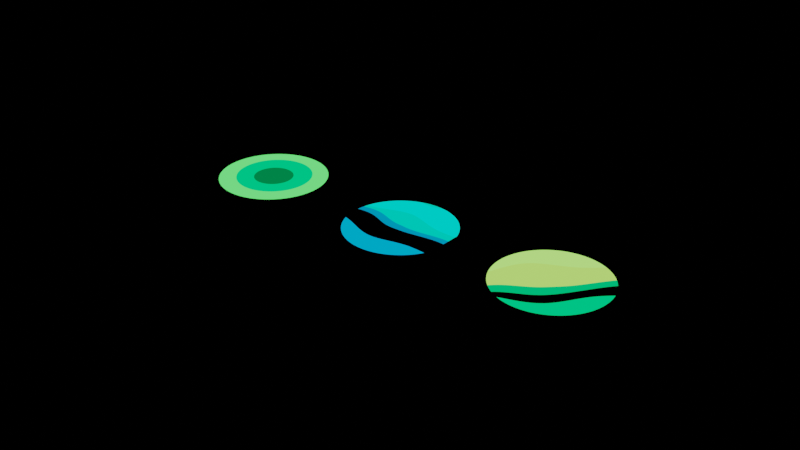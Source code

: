 # Source: logogen_beta.blend  (saved by Blender 3.0.42; exported with 4.5.12 LTS)
import bpy
from mathutils import Matrix  # noqa: F401  (used for matrix-valued properties, if any)

bpy.ops.wm.read_factory_settings(use_empty=True)
scene = bpy.context.scene
scene.name = 'Scene'

# ---- collections
col_collection = bpy.data.collections.new('Collection'); scene.collection.children.link(col_collection)

# ---- materials (node trees are filled in below, after node groups)
mat_material = bpy.data.materials.new('Material')
mat_material.alpha_threshold = 0.0
mat_material.line_color = (0.0, 0.0, 0.0, 1.0)
mat_material_002 = bpy.data.materials.new('Material.002')
mat_material_002.alpha_threshold = 0.0
mat_material_002.line_color = (0.0, 0.0, 0.0, 1.0)
mat_material_001 = bpy.data.materials.new('Material.001')
mat_material_001.alpha_threshold = 0.0
mat_material_001.line_color = (0.0, 0.0, 0.0, 1.0)

# ---- node groups
ng_circle_shape = bpy.data.node_groups.new('Circle_Shape', 'ShaderNodeTree')
_s = ng_circle_shape.interface.new_socket(name='Shape', in_out='OUTPUT', socket_type='NodeSocketFloat')
_s.min_value = 0.0
_s.max_value = 0.0
_s = ng_circle_shape.interface.new_socket(name='SDF', in_out='OUTPUT', socket_type='NodeSocketFloat')
_s.min_value = 0.0
_s.max_value = 0.0
_s = ng_circle_shape.interface.new_socket(name='Thickness', in_out='INPUT', socket_type='NodeSocketFloat')
_s.min_value = 0.0
_s.max_value = 5.0
_s = ng_circle_shape.interface.new_socket(name='Distortion Amount', in_out='INPUT', socket_type='NodeSocketFloat')
_s.subtype = 'FACTOR'
_s.min_value = 0.0
_s.max_value = 1.0
_s = ng_circle_shape.interface.new_socket(name='Distortion Scale', in_out='INPUT', socket_type='NodeSocketFloat')
_s.default_value = 3.0
_s.min_value = -1000.0
_s.max_value = 1000.0
_s = ng_circle_shape.interface.new_socket(name='X offset', in_out='INPUT', socket_type='NodeSocketFloat')
_s.min_value = -1e+04
_s.max_value = 1e+04
_s = ng_circle_shape.interface.new_socket(name='Y offset', in_out='INPUT', socket_type='NodeSocketFloat')
_s.min_value = -1e+04
_s.max_value = 1e+04
_s = ng_circle_shape.interface.new_socket(name='X scale', in_out='INPUT', socket_type='NodeSocketFloat')
_s.default_value = 1.0
_s.min_value = 0.0
_s.max_value = 1e+04
_s = ng_circle_shape.interface.new_socket(name='Y scale', in_out='INPUT', socket_type='NodeSocketFloat')
_s.default_value = 1.0
_s.min_value = 0.0
_s.max_value = 1e+04
_s = ng_circle_shape.interface.new_socket(name='Vector', in_out='INPUT', socket_type='NodeSocketVector')
_s.min_value = 0.0
_s.max_value = 1.0
_s.hide_value = True
_N = ng_circle_shape.nodes; _L = ng_circle_shape.links
n0 = _N.new('ShaderNodeMapping'); n0.name = 'Mapping'; n0.location = (-294, 20)
n1 = _N.new('ShaderNodeCombineXYZ'); n1.name = 'Combine XYZ.001'; n1.location = (-514, -160)
n2 = _N.new('ShaderNodeMix'); n2.name = 'Mix'; n2.location = (46, 120)
n2.data_type = 'RGBA'
n3 = _N.new('ShaderNodeMath'); n3.name = 'Math.002'; n3.location = (-740, -140)
n3.hide = True
n3.operation = 'DIVIDE'
n3.inputs[1].default_value = 10.0
n3.inputs[2].default_value = 0.0
n4 = _N.new('ShaderNodeMath'); n4.name = 'Math.003'; n4.location = (-740, -180)
n4.hide = True
n4.operation = 'DIVIDE'
n4.inputs[1].default_value = 10.0
n4.inputs[2].default_value = 0.0
n5 = _N.new('ShaderNodeCombineXYZ'); n5.name = 'Combine XYZ'; n5.location = (-740, -220)
n6 = _N.new('ShaderNodeMath'); n6.name = 'Math.001'; n6.location = (-300, 200)
n6.operation = 'SUBTRACT'
n6.inputs[0].default_value = 1.0
n6.inputs[2].default_value = 0.0
n7 = _N.new('ShaderNodeTexNoise'); n7.name = 'Noise Texture'; n7.location = (-120, 140)
n8 = _N.new('ShaderNodeMath'); n8.name = 'Math'; n8.location = (366, 100)
n8.operation = 'LESS_THAN'
n8.inputs[2].default_value = 0.0
n9 = _N.new('ShaderNodeMath'); n9.name = 'Math.005'; n9.location = (528, 122)
n9.operation = 'SUBTRACT'
n9.inputs[2].default_value = 0.0
n10 = _N.new('NodeGroupOutput'); n10.name = 'Group Output'; n10.location = (770, 78)
n11 = _N.new('ShaderNodeMath'); n11.name = 'Math.006'; n11.location = (125, -99)
n11.operation = 'DIVIDE'
n11.inputs[1].default_value = 10.0
n11.inputs[2].default_value = 0.0
n12 = _N.new('ShaderNodeMath'); n12.name = 'Math.004'; n12.location = (368, -66)
n12.operation = 'LESS_THAN'
n12.inputs[2].default_value = 0.0
n13 = _N.new('ShaderNodeVectorMath'); n13.name = 'Vector Math'; n13.location = (206, 60)
n13.operation = 'LENGTH'
n14 = _N.new('NodeGroupInput'); n14.name = 'Group Input'; n14.location = (-1149, -31)
_L.new(n13.outputs[1], n8.inputs[0])
_L.new(n0.outputs[0], n7.inputs[0])
_L.new(n2.outputs[2], n13.inputs[0])
_L.new(n0.outputs[0], n2.inputs[7])
_L.new(n5.outputs[0], n0.inputs[3])
_L.new(n1.outputs[0], n0.inputs[1])
_L.new(n14.outputs[4], n4.inputs[0])
_L.new(n14.outputs[7], n0.inputs[0])
_L.new(n14.outputs[6], n5.inputs[1])
_L.new(n14.outputs[1], n6.inputs[1])
_L.new(n6.outputs[0], n2.inputs[0])
_L.new(n14.outputs[2], n7.inputs[2])
_L.new(n3.outputs[0], n1.inputs[0])
_L.new(n14.outputs[3], n3.inputs[0])
_L.new(n4.outputs[0], n1.inputs[1])
_L.new(n7.outputs[0], n2.inputs[6])
_L.new(n13.outputs[1], n10.inputs[1])
_L.new(n8.outputs[0], n9.inputs[0])
_L.new(n12.outputs[0], n9.inputs[1])
_L.new(n9.outputs[0], n10.inputs[0])
_L.new(n11.outputs[0], n12.inputs[1])
_L.new(n13.outputs[1], n12.inputs[0])
_L.new(n14.outputs[0], n11.inputs[0])
_L.new(n14.outputs[5], n5.inputs[0])
n10.is_active_output = True
ng_nodegroup_001 = bpy.data.node_groups.new('NodeGroup.001', 'ShaderNodeTree')
_s = ng_nodegroup_001.interface.new_socket(name='Shader', in_out='OUTPUT', socket_type='NodeSocketShader')
_s = ng_nodegroup_001.interface.new_socket(name='Value', in_out='INPUT', socket_type='NodeSocketFloat')
_s.default_value = 0.5
_s.min_value = -1e+04
_s.max_value = 1e+04
_s = ng_nodegroup_001.interface.new_socket(name='Value', in_out='INPUT', socket_type='NodeSocketFloat')
_s.min_value = -1e+04
_s.max_value = 1e+04
_s = ng_nodegroup_001.interface.new_socket(name='Hue', in_out='INPUT', socket_type='NodeSocketFloat')
_s.default_value = 0.5
_s.min_value = 0.0
_s.max_value = 1.0
_s = ng_nodegroup_001.interface.new_socket(name='Hue', in_out='INPUT', socket_type='NodeSocketFloat')
_s.default_value = 0.5
_s.min_value = 0.0
_s.max_value = 1.0
_s = ng_nodegroup_001.interface.new_socket(name='Hue', in_out='INPUT', socket_type='NodeSocketFloat')
_s.default_value = 0.5
_s.min_value = 0.0
_s.max_value = 1.0
_s = ng_nodegroup_001.interface.new_socket(name='Scale', in_out='INPUT', socket_type='NodeSocketVector')
_s.subtype = 'XYZ'
_s.default_value = (1.0, 1.0, 1.0)
_s = ng_nodegroup_001.interface.new_socket(name='Rotation', in_out='INPUT', socket_type='NodeSocketVector')
_s.subtype = 'EULER'
_s = ng_nodegroup_001.interface.new_socket(name='Location', in_out='INPUT', socket_type='NodeSocketVector')
_s.subtype = 'TRANSLATION'
_s.default_value = (0.0, 0.01, 0.0)
_s = ng_nodegroup_001.interface.new_socket(name='Location', in_out='INPUT', socket_type='NodeSocketVector')
_s.subtype = 'TRANSLATION'
_s.default_value = (0.0, 3.1, 0.0)
_s = ng_nodegroup_001.interface.new_socket(name='Rotation', in_out='INPUT', socket_type='NodeSocketVector')
_s.subtype = 'EULER'
_s = ng_nodegroup_001.interface.new_socket(name='Scale', in_out='INPUT', socket_type='NodeSocketVector')
_s.subtype = 'XYZ'
_s.default_value = (1.0, 1.0, 1.0)
_N = ng_nodegroup_001.nodes; _L = ng_nodegroup_001.links
n0 = _N.new('ShaderNodeGroup'); n0.name = 'Group'; n0.location = (30, -798)
n0.width = 199
n0.node_tree = ng_circle_shape
n0.inputs[1].default_value = 0.0
n0.inputs[2].default_value = 0.0
n0.inputs[3].default_value = 0.0
n0.inputs[4].default_value = 0.0
n0.inputs[5].default_value = 1.0
n0.inputs[6].default_value = 1.0
n1 = _N.new('ShaderNodeBsdfPrincipled'); n1.name = 'Principled BSDF.001'; n1.location = (1309, 798)
n1.distribution = 'GGX'
n1.subsurface_method = 'RANDOM_WALK_SKIN'
n1.inputs[1].default_value = 1.0
n1.inputs[2].default_value = 0.0
n1.inputs[3].default_value = 1.45
n1.inputs[28].default_value = 1.0
n2 = _N.new('ShaderNodeMath'); n2.name = 'Math.003'; n2.location = (271, 772)
n2.inputs[1].default_value = 4.4
n3 = _N.new('ShaderNodeGroup'); n3.name = 'Group.002'; n3.location = (480, 537)
n3.width = 199
n3.node_tree = ng_circle_shape
n3.inputs[1].default_value = 0.0
n3.inputs[2].default_value = 3.0
n3.inputs[3].default_value = 0.0
n3.inputs[4].default_value = 0.0
n3.inputs[5].default_value = 1.0
n3.inputs[6].default_value = 1.0
n4 = _N.new('ShaderNodeMapping'); n4.name = 'Mapping.001'; n4.location = (263, 562)
n5 = _N.new('ShaderNodeTexCoord'); n5.name = 'Texture Coordinate.002'; n5.location = (39, 565)
n6 = _N.new('ShaderNodeTexMagic'); n6.name = 'Magic Texture.002'; n6.location = (34, 768)
n6.turbulence_depth = 0
n7 = _N.new('ShaderNodeMath'); n7.name = 'Math.006'; n7.location = (-1963, -109)
n7.label = 'distortion'
n7.inputs[1].default_value = 0.125
n8 = _N.new('ShaderNodeMath'); n8.name = 'Math.005'; n8.location = (-1200, -516)
n8.operation = 'SUBTRACT'
n8.inputs[1].default_value = 0.1
n9 = _N.new('ShaderNodeMath'); n9.name = 'Math.004'; n9.location = (-1200, -348)
n9.operation = 'SUBTRACT'
n9.inputs[1].default_value = 0.2
n10 = _N.new('NodeGroupOutput'); n10.name = 'Group Output'; n10.location = (2546, 66)
n11 = _N.new('ShaderNodeMixShader'); n11.name = 'Mix Shader'; n11.location = (2096, 271)
n12 = _N.new('ShaderNodeHueSaturation'); n12.name = 'Hue Saturation Value'; n12.location = (1048, 485)
n13 = _N.new('ShaderNodeBsdfPrincipled'); n13.name = 'Principled BSDF'; n13.location = (1723, 23)
n13.distribution = 'GGX'
n13.subsurface_method = 'RANDOM_WALK_SKIN'
n13.inputs[1].default_value = 1.0
n13.inputs[2].default_value = 0.0
n13.inputs[3].default_value = 1.45
n13.inputs[28].default_value = 1.5
n14 = _N.new('ShaderNodeHueSaturation'); n14.name = 'Hue Saturation Value.001'; n14.location = (776, -295)
n15 = _N.new('ShaderNodeHueSaturation'); n15.name = 'Hue Saturation Value.002'; n15.location = (1493, -377)
n16 = _N.new('ShaderNodeMath'); n16.name = 'Math.001'; n16.location = (1005, -519)
n17 = _N.new('ShaderNodeTexCoord'); n17.name = 'Texture Coordinate.003'; n17.location = (-646, 147)
n18 = _N.new('ShaderNodeMapping'); n18.name = 'Mapping.003'; n18.location = (-144, 666)
n18.hide = True
n18.inputs[1].default_value = (0.0, 0.01, 0.0)
n19 = _N.new('ShaderNodeMapping'); n19.name = 'Mapping'; n19.location = (-28, -129)
n20 = _N.new('ShaderNodeTexCoord'); n20.name = 'Texture Coordinate.001'; n20.location = (-252, -125)
n21 = _N.new('ShaderNodeMapping'); n21.name = 'Mapping.002'; n21.location = (-452, 180)
n22 = _N.new('ShaderNodeTexMagic'); n22.name = 'Magic Texture'; n22.location = (-225, -567)
n22.turbulence_depth = 0
n23 = _N.new('ShaderNodeTexCoord'); n23.name = 'Texture Coordinate.004'; n23.location = (-695, -966)
n24 = _N.new('ShaderNodeMapping'); n24.name = 'Mapping.004'; n24.location = (-350, -790)
n25 = _N.new('ShaderNodeMath'); n25.name = 'Math.007'; n25.location = (-2069, -362)
n25.label = 'scale'
n25.inputs[1].default_value = 1.3
n26 = _N.new('ShaderNodeGroup'); n26.name = 'Group.001'; n26.location = (211, -173)
n26.width = 199
n26.node_tree = ng_circle_shape
n26.inputs[1].default_value = 0.0
n26.inputs[2].default_value = 3.0
n26.inputs[3].default_value = 0.0
n26.inputs[4].default_value = 0.0
n26.inputs[5].default_value = 1.0
n26.inputs[6].default_value = 1.0
n27 = _N.new('ShaderNodeValToRGB'); n27.name = 'ColorRamp.001'; n27.location = (1221, -597)
while len(n27.color_ramp.elements) > 1: n27.color_ramp.elements.remove(n27.color_ramp.elements[-1])
n27.color_ramp.elements[0].position = 0.0; n27.color_ramp.elements[0].color = (0.0, 0.0, 0.0, 1.0)
_e = n27.color_ramp.elements.new(1.0); _e.color = (0.0, 0.5355, 1.0, 1.0)
n28 = _N.new('ShaderNodeValToRGB'); n28.name = 'ColorRamp'; n28.location = (427, -40)
while len(n28.color_ramp.elements) > 1: n28.color_ramp.elements.remove(n28.color_ramp.elements[-1])
n28.color_ramp.elements[0].position = 0.0; n28.color_ramp.elements[0].color = (0.0, 0.0, 0.0, 1.0)
_e = n28.color_ramp.elements.new(1.0); _e.color = (0.0, 1.0, 0.002056, 1.0)
n29 = _N.new('ShaderNodeValToRGB'); n29.name = 'ColorRamp.002'; n29.location = (764, 390)
while len(n29.color_ramp.elements) > 1: n29.color_ramp.elements.remove(n29.color_ramp.elements[-1])
n29.color_ramp.elements[0].position = 0.0; n29.color_ramp.elements[0].color = (0.0, 0.0, 0.0, 1.0)
_e = n29.color_ramp.elements.new(1.0); _e.color = (0.0, 1.0, 0.002087, 1.0)
n30 = _N.new('ShaderNodeTexMagic'); n30.name = 'Magic Texture.001'; n30.location = (-234, 71)
n30.turbulence_depth = 0
n31 = _N.new('ShaderNodeMath'); n31.name = 'Math.002'; n31.location = (-579, -139)
n31.inputs[1].default_value = -1.8
n32 = _N.new('ShaderNodeMath'); n32.name = 'Math'; n32.location = (-552, -314)
n32.inputs[1].default_value = 4.4
n33 = _N.new('ShaderNodeValue'); n33.name = 'Value'; n33.location = (-211, -411)
n33.outputs[0].default_value = -1.0
n34 = _N.new('NodeGroupInput'); n34.name = 'Group Input'; n34.location = (-1563, -749)
n34.label = 'Value'
_L.new(n32.outputs[0], n0.inputs[0])
_L.new(n22.outputs[0], n32.inputs[0])
_L.new(n20.outputs[3], n19.inputs[0])
_L.new(n31.outputs[0], n26.inputs[0])
_L.new(n30.outputs[0], n31.inputs[0])
_L.new(n26.outputs[0], n28.inputs[0])
_L.new(n0.outputs[0], n16.inputs[1])
_L.new(n28.outputs[0], n14.inputs[4])
_L.new(n19.outputs[0], n26.inputs[7])
_L.new(n27.outputs[0], n15.inputs[4])
_L.new(n16.outputs[0], n27.inputs[0])
_L.new(n5.outputs[3], n4.inputs[0])
_L.new(n2.outputs[0], n3.inputs[0])
_L.new(n6.outputs[0], n2.inputs[0])
_L.new(n3.outputs[0], n29.inputs[0])
_L.new(n29.outputs[0], n12.inputs[4])
_L.new(n4.outputs[0], n3.inputs[7])
_L.new(n17.outputs[0], n21.inputs[0])
_L.new(n21.outputs[0], n30.inputs[0])
_L.new(n9.outputs[0], n22.inputs[1])
_L.new(n8.outputs[0], n22.inputs[2])
_L.new(n13.outputs[0], n11.inputs[2])
_L.new(n1.outputs[0], n11.inputs[1])
_L.new(n34.outputs[0], n7.inputs[0])
_L.new(n7.outputs[0], n6.inputs[2])
_L.new(n34.outputs[1], n25.inputs[0])
_L.new(n25.outputs[0], n6.inputs[1])
_L.new(n7.outputs[0], n30.inputs[2])
_L.new(n25.outputs[0], n30.inputs[1])
_L.new(n25.outputs[0], n9.inputs[0])
_L.new(n7.outputs[0], n8.inputs[0])
_L.new(n11.outputs[0], n10.inputs[0])
_L.new(n12.outputs[0], n1.inputs[0])
_L.new(n12.outputs[0], n1.inputs[27])
_L.new(n14.outputs[0], n13.inputs[0])
_L.new(n14.outputs[0], n16.inputs[0])
_L.new(n15.outputs[0], n13.inputs[27])
_L.new(n34.outputs[2], n14.inputs[0])
_L.new(n34.outputs[3], n12.inputs[0])
_L.new(n34.outputs[4], n15.inputs[0])
_L.new(n34.outputs[5], n21.inputs[3])
_L.new(n34.outputs[6], n21.inputs[2])
_L.new(n34.outputs[7], n21.inputs[1])
_L.new(n21.outputs[0], n18.inputs[0])
_L.new(n18.outputs[0], n6.inputs[0])
_L.new(n24.outputs[0], n22.inputs[0])
_L.new(n23.outputs[3], n24.inputs[0])
_L.new(n34.outputs[8], n24.inputs[1])
_L.new(n34.outputs[9], n24.inputs[2])
_L.new(n34.outputs[10], n24.inputs[3])
_L.new(n23.outputs[3], n0.inputs[7])
_L.new(n33.outputs[0], n19.inputs[3])
n10.is_active_output = True

# ---- material node trees
mat_material.use_nodes = True; mat_material.node_tree.nodes.clear()
_N = mat_material.node_tree.nodes; _L = mat_material.node_tree.links
n0 = _N.new('ShaderNodeValue'); n0.name = 'Value'; n0.location = (3615, 805)
n0.label = 'Hue'
n0.outputs[0].default_value = 0.5
n1 = _N.new('ShaderNodeValue'); n1.name = 'Value.003'; n1.location = (3615, 712)
n1.label = 'S1 Scale'
n1.outputs[0].default_value = 1.5
n2 = _N.new('ShaderNodeValue'); n2.name = 'Value.005'; n2.location = (3615, 530)
n2.label = 'S1 Location'
n2.outputs[0].default_value = -0.62
n3 = _N.new('ShaderNodeOutputMaterial'); n3.name = 'Material Output'; n3.location = (4036, 700)
n4 = _N.new('ShaderNodeValue'); n4.name = 'Value.004'; n4.location = (3614, 622)
n4.label = 'S1 Rotation'
n4.outputs[0].default_value = 3.65
n5 = _N.new('ShaderNodeValue'); n5.name = 'Value.002'; n5.location = (3615, 894)
n5.label = 'Scale'
n5.outputs[0].default_value = -2.5
n6 = _N.new('ShaderNodeGroup'); n6.name = 'Group.003'; n6.location = (3850, 787)
n6.label = 'Logo v1'
n6.node_tree = ng_nodegroup_001
n7 = _N.new('ShaderNodeValue'); n7.name = 'Value.007'; n7.location = (3615, 342)
n7.label = 'S2 Rotation'
n7.outputs[0].default_value = 0.0
n8 = _N.new('ShaderNodeValue'); n8.name = 'Value.001'; n8.location = (3616, 984)
n8.label = 'Texture'
n8.outputs[0].default_value = -0.1
n9 = _N.new('ShaderNodeValue'); n9.name = 'Value.008'; n9.location = (3607, 438)
n9.label = 'S2 Location'
n9.outputs[0].default_value = 2.65
n10 = _N.new('ShaderNodeValue'); n10.name = 'Value.009'; n10.location = (3613, 253)
n10.label = 'S2 Scale'
n10.outputs[0].default_value = 0.9
_L.new(n6.outputs[0], n3.inputs[0])
_L.new(n0.outputs[0], n6.inputs[2])
_L.new(n0.outputs[0], n6.inputs[3])
_L.new(n0.outputs[0], n6.inputs[4])
_L.new(n8.outputs[0], n6.inputs[0])
_L.new(n5.outputs[0], n6.inputs[1])
_L.new(n1.outputs[0], n6.inputs[5])
_L.new(n4.outputs[0], n6.inputs[6])
_L.new(n2.outputs[0], n6.inputs[7])
_L.new(n7.outputs[0], n6.inputs[9])
_L.new(n10.outputs[0], n6.inputs[10])
_L.new(n9.outputs[0], n6.inputs[8])
n3.is_active_output = True
mat_material_002.use_nodes = True; mat_material_002.node_tree.nodes.clear()
_N = mat_material_002.node_tree.nodes; _L = mat_material_002.node_tree.links
n0 = _N.new('ShaderNodeValue'); n0.name = 'Value'; n0.location = (3615, 805)
n0.label = 'Hue'
n0.outputs[0].default_value = 1.3
n1 = _N.new('ShaderNodeValue'); n1.name = 'Value.003'; n1.location = (3615, 712)
n1.label = 'S1 Scale'
n1.outputs[0].default_value = 1.4
n2 = _N.new('ShaderNodeValue'); n2.name = 'Value.005'; n2.location = (3615, 530)
n2.label = 'S1 Location'
n2.outputs[0].default_value = -0.62
n3 = _N.new('ShaderNodeOutputMaterial'); n3.name = 'Material Output'; n3.location = (4036, 700)
n4 = _N.new('ShaderNodeValue'); n4.name = 'Value.004'; n4.location = (3614, 622)
n4.label = 'S1 Rotation'
n4.outputs[0].default_value = 3.65
n5 = _N.new('ShaderNodeValue'); n5.name = 'Value.002'; n5.location = (3615, 894)
n5.label = 'Scale'
n5.outputs[0].default_value = -2.3
n6 = _N.new('ShaderNodeGroup'); n6.name = 'Group.003'; n6.location = (3850, 787)
n6.label = 'Logo v1'
n6.node_tree = ng_nodegroup_001
n7 = _N.new('ShaderNodeValue'); n7.name = 'Value.007'; n7.location = (3615, 342)
n7.label = 'S2 Rotation'
n7.outputs[0].default_value = 0.05
n8 = _N.new('ShaderNodeValue'); n8.name = 'Value.001'; n8.location = (3616, 984)
n8.label = 'Texture'
n8.outputs[0].default_value = -0.1
n9 = _N.new('ShaderNodeValue'); n9.name = 'Value.008'; n9.location = (3607, 438)
n9.label = 'S2 Location'
n9.outputs[0].default_value = 6.25
n10 = _N.new('ShaderNodeValue'); n10.name = 'Value.009'; n10.location = (3613, 253)
n10.label = 'S2 Scale'
n10.outputs[0].default_value = 0.9
_L.new(n6.outputs[0], n3.inputs[0])
_L.new(n0.outputs[0], n6.inputs[2])
_L.new(n0.outputs[0], n6.inputs[3])
_L.new(n0.outputs[0], n6.inputs[4])
_L.new(n8.outputs[0], n6.inputs[0])
_L.new(n5.outputs[0], n6.inputs[1])
_L.new(n1.outputs[0], n6.inputs[5])
_L.new(n4.outputs[0], n6.inputs[6])
_L.new(n2.outputs[0], n6.inputs[7])
_L.new(n7.outputs[0], n6.inputs[9])
_L.new(n10.outputs[0], n6.inputs[10])
_L.new(n9.outputs[0], n6.inputs[8])
n3.is_active_output = True
mat_material_001.use_nodes = True; mat_material_001.node_tree.nodes.clear()
_N = mat_material_001.node_tree.nodes; _L = mat_material_001.node_tree.links
n0 = _N.new('ShaderNodeOutputMaterial'); n0.name = 'Material Output'; n0.location = (4036, 700)
n1 = _N.new('ShaderNodeValue'); n1.name = 'Value.002'; n1.location = (3615, 894)
n1.label = 'Scale'
n1.outputs[0].default_value = 0.21
n2 = _N.new('ShaderNodeValue'); n2.name = 'Value.001'; n2.location = (3616, 984)
n2.label = 'Texture'
n2.outputs[0].default_value = 0.1
n3 = _N.new('ShaderNodeGroup'); n3.name = 'Group.003'; n3.location = (3850, 787)
n3.label = 'Logo v1'
n3.node_tree = ng_nodegroup_001
n4 = _N.new('ShaderNodeValue'); n4.name = 'Value.005'; n4.location = (3593, 274)
n4.label = 'S1 Location'
n4.outputs[0].default_value = 1.79
n5 = _N.new('ShaderNodeValue'); n5.name = 'Value.004'; n5.location = (3592, 366)
n5.label = 'S1 Rotation'
n5.outputs[0].default_value = 8.75
n6 = _N.new('ShaderNodeValue'); n6.name = 'Value.007'; n6.location = (3593, 86)
n6.label = 'S2 Rotation'
n6.outputs[0].default_value = 7.2
n7 = _N.new('ShaderNodeValue'); n7.name = 'Value.008'; n7.location = (3584, 182)
n7.label = 'S2 Location'
n7.outputs[0].default_value = 1.0
n8 = _N.new('ShaderNodeValue'); n8.name = 'Value.009'; n8.location = (3591, -3)
n8.label = 'S2 Scale'
n8.outputs[0].default_value = -2.608e-08
n9 = _N.new('ShaderNodeValue'); n9.name = 'Value.003'; n9.location = (3593, 457)
n9.label = 'S1 Scale'
n9.outputs[0].default_value = -0.1
n10 = _N.new('ShaderNodeValue'); n10.name = 'Value'; n10.location = (3152, 765)
n10.label = 'Hue'
n10.outputs[0].default_value = 7.05
n11 = _N.new('ShaderNodeValue'); n11.name = 'Value.006'; n11.location = (3150, 675)
n11.label = 'Hue'
n11.outputs[0].default_value = 2.45
n12 = _N.new('ShaderNodeValue'); n12.name = 'Value.010'; n12.location = (3152, 582)
n12.label = 'Hue'
n12.outputs[0].default_value = 6.3
_L.new(n3.outputs[0], n0.inputs[0])
_L.new(n10.outputs[0], n3.inputs[2])
_L.new(n2.outputs[0], n3.inputs[0])
_L.new(n1.outputs[0], n3.inputs[1])
_L.new(n9.outputs[0], n3.inputs[5])
_L.new(n5.outputs[0], n3.inputs[6])
_L.new(n4.outputs[0], n3.inputs[7])
_L.new(n6.outputs[0], n3.inputs[9])
_L.new(n8.outputs[0], n3.inputs[10])
_L.new(n7.outputs[0], n3.inputs[8])
_L.new(n11.outputs[0], n3.inputs[3])
_L.new(n12.outputs[0], n3.inputs[4])
n0.is_active_output = True

# ---- world
world_world_003 = bpy.data.worlds.new('World.003'); scene.world = world_world_003
world_world_003.use_nodes = True; world_world_003.node_tree.nodes.clear()
_N = world_world_003.node_tree.nodes; _L = world_world_003.node_tree.links
n0 = _N.new('ShaderNodeBackground'); n0.name = 'Background'; n0.location = (10, 300)
n0.inputs[0].default_value = (0.0, 0.0, 0.0, 1.0)
n1 = _N.new('ShaderNodeOutputWorld'); n1.name = 'World Output'; n1.location = (300, 300)
_L.new(n0.outputs[0], n1.inputs[0])
n1.is_active_output = True
world_world_003.use_sun_shadow = False
world_world_003.sun_shadow_jitter_overblur = 0.0

# ---- meshes
me_plane = bpy.data.meshes.new('Plane')
me_plane.from_pydata([(-1.0, -1.0, 0.0), (1.0, -1.0, 0.0), (-1.0, 1.0, 0.0), (1.0, 1.0, 0.0)], [], [(0, 1, 3, 2)])
_uv = me_plane.uv_layers.new(name='UVMap')
_uv.uv.foreach_set('vector', [0.0, 0.0, 1.0, 0.0, 1.0, 1.0, 0.0, 1.0])
me_plane.materials.append(mat_material)
me_plane.use_remesh_fix_poles = True
me_plane.use_remesh_preserve_attributes = False
me_plane.use_mirror_vertex_groups = False
me_plane.update()
me_plane_001 = bpy.data.meshes.new('Plane.001')
me_plane_001.from_pydata([(-1.0, -1.0, 0.0), (1.0, -1.0, 0.0), (-1.0, 1.0, 0.0), (1.0, 1.0, 0.0)], [], [(0, 1, 3, 2)])
_uv = me_plane_001.uv_layers.new(name='UVMap')
_uv.uv.foreach_set('vector', [0.0, 0.0, 1.0, 0.0, 1.0, 1.0, 0.0, 1.0])
me_plane_001.materials.append(mat_material_002)
me_plane_001.use_remesh_fix_poles = True
me_plane_001.use_remesh_preserve_attributes = False
me_plane_001.use_mirror_vertex_groups = False
me_plane_001.update()
me_plane_002 = bpy.data.meshes.new('Plane.002')
me_plane_002.from_pydata([(-1.0, -1.0, 0.0), (1.0, -1.0, 0.0), (-1.0, 1.0, 0.0), (1.0, 1.0, 0.0)], [], [(0, 1, 3, 2)])
_uv = me_plane_002.uv_layers.new(name='UVMap')
_uv.uv.foreach_set('vector', [0.0, 0.0, 1.0, 0.0, 1.0, 1.0, 0.0, 1.0])
me_plane_002.materials.append(mat_material_001)
me_plane_002.use_remesh_fix_poles = True
me_plane_002.use_remesh_preserve_attributes = False
me_plane_002.use_mirror_vertex_groups = False
me_plane_002.update()

# ---- objects
ob_plane = bpy.data.objects.new('Plane', me_plane)
ob_plane_001 = bpy.data.objects.new('Plane.001', me_plane_001)
ob_plane_002 = bpy.data.objects.new('Plane.002', me_plane_002)

# ---- transforms, parenting, visibility, modifiers, constraints
ob_plane.location = (0.0, 0.0, 0.0)
ob_plane.rotation_euler = (0.0, -0.0, -0.8214)
ob_plane.scale = (5.0, 5.0, 5.0)
ob_plane.lineart.crease_threshold = 0.0
ob_plane_001.location = (7.518, 0.0, 0.1388)
ob_plane_001.scale = (5.0, 5.0, 5.0)
ob_plane_001.lineart.crease_threshold = 0.0
ob_plane_002.location = (-7.56, 0.0, 0.1388)
ob_plane_002.scale = (5.0, 5.0, 5.0)
ob_plane_002.lineart.crease_threshold = 0.0

# ---- collection membership
col_collection.objects.link(ob_plane)
col_collection.objects.link(ob_plane_001)
col_collection.objects.link(ob_plane_002)

# ---- scene / render settings (as saved in the file)
scene.frame_start = 1; scene.frame_end = 200; scene.frame_set(35)
scene.render.engine = 'CYCLES'
scene.cycles.samples = 128
scene.cycles.sampling_pattern = 'TABULATED_SOBOL'
scene.cycles.use_adaptive_sampling = False
scene.cycles.use_light_tree = False
scene.eevee.use_raytracing = True
scene.view_settings.view_transform = 'Filmic'
bpy.context.view_layer.update()

# ---- added for rendering (the .blend has no active camera and no usable light): camera, sun
cam_auto = bpy.data.cameras.new('AutoCamera')
cam_auto.lens = 50.0
cam_auto.sensor_width = 36.0
cam_auto.clip_end = 1000.0
ob_auto_camera = bpy.data.objects.new('AutoCamera', cam_auto)
scene.collection.objects.link(ob_auto_camera)
ob_auto_camera.location = (26.613, -31.9606, 21.3765)
ob_auto_camera.rotation_euler = (1.09748, -7.21219e-08, 0.694738)
scene.camera = ob_auto_camera
light_auto_sun = bpy.data.lights.new('AutoSun', 'SUN')
light_auto_sun.energy = 3.0
light_auto_sun.angle = 0.0523599
ob_auto_sun = bpy.data.objects.new('AutoSun', light_auto_sun)
scene.collection.objects.link(ob_auto_sun)
ob_auto_sun.rotation_euler = (0.872665, 0.174533, 0.523599)
bpy.context.view_layer.update()
